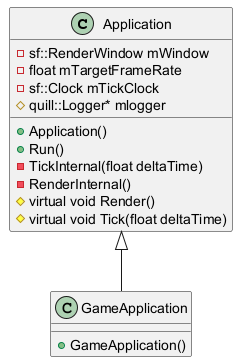

The diagram above was rendered by PlantUML. Its source (embedded in the PNG):
@startuml

class Application{
	-sf::RenderWindow mWindow
	-float mTargetFrameRate
	-sf::Clock mTickClock
	+Application()
	+Run()
	-TickInternal(float deltaTime)
	-RenderInternal()
	#virtual void Render()
	#virtual void Tick(float deltaTime)
	#quill::Logger* mlogger
}


class GameApplication{
	+GameApplication()
}

Application <|--GameApplication



@enduml